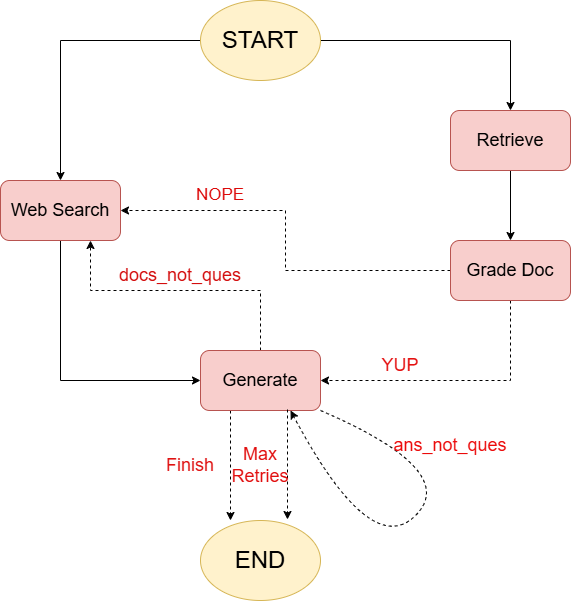

The diagram above was exported from draw.io. Its source (the exported page's mxGraphModel, read from the mxfile embedded in the PNG):
<mxGraphModel dx="788" dy="451" grid="1" gridSize="10" guides="1" tooltips="1" connect="1" arrows="1" fold="1" page="1" pageScale="1" pageWidth="850" pageHeight="1100" math="0" shadow="0">
  <root>
    <mxCell id="0" />
    <mxCell id="1" parent="0" />
    <mxCell id="10nFh78iQtX4qR8g1m02-7" style="edgeStyle=orthogonalEdgeStyle;rounded=0;orthogonalLoop=1;jettySize=auto;html=1;entryX=0.5;entryY=0;entryDx=0;entryDy=0;" edge="1" parent="1" source="10nFh78iQtX4qR8g1m02-1" target="10nFh78iQtX4qR8g1m02-4">
      <mxGeometry relative="1" as="geometry" />
    </mxCell>
    <mxCell id="10nFh78iQtX4qR8g1m02-9" style="edgeStyle=orthogonalEdgeStyle;rounded=0;orthogonalLoop=1;jettySize=auto;html=1;entryX=0.5;entryY=0;entryDx=0;entryDy=0;" edge="1" parent="1" source="10nFh78iQtX4qR8g1m02-1" target="10nFh78iQtX4qR8g1m02-3">
      <mxGeometry relative="1" as="geometry" />
    </mxCell>
    <mxCell id="10nFh78iQtX4qR8g1m02-1" value="&lt;font style=&quot;font-size: 24px;&quot;&gt;START&lt;/font&gt;" style="ellipse;whiteSpace=wrap;html=1;fillColor=#fff2cc;strokeColor=#d6b656;" vertex="1" parent="1">
      <mxGeometry x="320" y="30" width="120" height="80" as="geometry" />
    </mxCell>
    <mxCell id="10nFh78iQtX4qR8g1m02-2" value="&lt;font style=&quot;font-size: 24px;&quot;&gt;END&lt;/font&gt;" style="ellipse;whiteSpace=wrap;html=1;fillColor=#fff2cc;strokeColor=#d6b656;" vertex="1" parent="1">
      <mxGeometry x="320" y="550" width="120" height="80" as="geometry" />
    </mxCell>
    <mxCell id="10nFh78iQtX4qR8g1m02-14" style="edgeStyle=orthogonalEdgeStyle;rounded=0;orthogonalLoop=1;jettySize=auto;html=1;entryX=0;entryY=0.5;entryDx=0;entryDy=0;" edge="1" parent="1" source="10nFh78iQtX4qR8g1m02-3" target="10nFh78iQtX4qR8g1m02-6">
      <mxGeometry relative="1" as="geometry">
        <Array as="points">
          <mxPoint x="180" y="410" />
        </Array>
      </mxGeometry>
    </mxCell>
    <mxCell id="10nFh78iQtX4qR8g1m02-3" value="&lt;font style=&quot;font-size: 18px;&quot;&gt;Web Search&lt;/font&gt;" style="rounded=1;whiteSpace=wrap;html=1;fillColor=#f8cecc;strokeColor=#b85450;" vertex="1" parent="1">
      <mxGeometry x="120" y="210" width="120" height="60" as="geometry" />
    </mxCell>
    <mxCell id="10nFh78iQtX4qR8g1m02-8" style="edgeStyle=orthogonalEdgeStyle;rounded=0;orthogonalLoop=1;jettySize=auto;html=1;entryX=0.5;entryY=0;entryDx=0;entryDy=0;" edge="1" parent="1" source="10nFh78iQtX4qR8g1m02-4" target="10nFh78iQtX4qR8g1m02-5">
      <mxGeometry relative="1" as="geometry" />
    </mxCell>
    <mxCell id="10nFh78iQtX4qR8g1m02-4" value="&lt;font style=&quot;font-size: 18px;&quot;&gt;Retrieve&lt;/font&gt;" style="rounded=1;whiteSpace=wrap;html=1;fillColor=#f8cecc;strokeColor=#b85450;" vertex="1" parent="1">
      <mxGeometry x="570" y="140" width="120" height="60" as="geometry" />
    </mxCell>
    <mxCell id="10nFh78iQtX4qR8g1m02-13" style="edgeStyle=orthogonalEdgeStyle;rounded=0;orthogonalLoop=1;jettySize=auto;html=1;entryX=1;entryY=0.5;entryDx=0;entryDy=0;exitX=0.5;exitY=1;exitDx=0;exitDy=0;dashed=1;" edge="1" parent="1" source="10nFh78iQtX4qR8g1m02-5" target="10nFh78iQtX4qR8g1m02-6">
      <mxGeometry relative="1" as="geometry">
        <Array as="points">
          <mxPoint x="630" y="410" />
        </Array>
      </mxGeometry>
    </mxCell>
    <mxCell id="10nFh78iQtX4qR8g1m02-15" style="edgeStyle=orthogonalEdgeStyle;rounded=0;orthogonalLoop=1;jettySize=auto;html=1;entryX=1;entryY=0.5;entryDx=0;entryDy=0;dashed=1;" edge="1" parent="1" source="10nFh78iQtX4qR8g1m02-5" target="10nFh78iQtX4qR8g1m02-3">
      <mxGeometry relative="1" as="geometry" />
    </mxCell>
    <mxCell id="10nFh78iQtX4qR8g1m02-5" value="&lt;font style=&quot;font-size: 18px;&quot;&gt;Grade Doc&lt;/font&gt;" style="rounded=1;whiteSpace=wrap;html=1;fillColor=#f8cecc;strokeColor=#b85450;" vertex="1" parent="1">
      <mxGeometry x="570" y="270" width="120" height="60" as="geometry" />
    </mxCell>
    <mxCell id="10nFh78iQtX4qR8g1m02-18" style="edgeStyle=orthogonalEdgeStyle;rounded=0;orthogonalLoop=1;jettySize=auto;html=1;dashed=1;" edge="1" parent="1" source="10nFh78iQtX4qR8g1m02-6">
      <mxGeometry relative="1" as="geometry">
        <mxPoint x="350" y="550" as="targetPoint" />
        <Array as="points">
          <mxPoint x="350" y="550" />
        </Array>
      </mxGeometry>
    </mxCell>
    <mxCell id="10nFh78iQtX4qR8g1m02-21" style="edgeStyle=orthogonalEdgeStyle;rounded=0;orthogonalLoop=1;jettySize=auto;html=1;entryX=0.75;entryY=1;entryDx=0;entryDy=0;dashed=1;" edge="1" parent="1" source="10nFh78iQtX4qR8g1m02-6" target="10nFh78iQtX4qR8g1m02-3">
      <mxGeometry relative="1" as="geometry">
        <Array as="points">
          <mxPoint x="380" y="320" />
          <mxPoint x="210" y="320" />
        </Array>
      </mxGeometry>
    </mxCell>
    <mxCell id="10nFh78iQtX4qR8g1m02-6" value="&lt;font style=&quot;font-size: 18px;&quot;&gt;Generate&lt;/font&gt;" style="rounded=1;whiteSpace=wrap;html=1;fillColor=#f8cecc;strokeColor=#b85450;" vertex="1" parent="1">
      <mxGeometry x="320" y="380" width="120" height="60" as="geometry" />
    </mxCell>
    <mxCell id="10nFh78iQtX4qR8g1m02-16" value="&lt;font style=&quot;color: light-dark(rgb(228, 17, 17), rgb(237, 237, 237)); font-size: 18px;&quot;&gt;YUP&lt;/font&gt;" style="text;html=1;align=center;verticalAlign=middle;whiteSpace=wrap;rounded=0;" vertex="1" parent="1">
      <mxGeometry x="490" y="380" width="60" height="30" as="geometry" />
    </mxCell>
    <mxCell id="10nFh78iQtX4qR8g1m02-17" value="&lt;font style=&quot;color: light-dark(rgb(220, 9, 9), rgb(237, 237, 237)); font-size: 17px;&quot;&gt;NOPE&lt;/font&gt;" style="text;html=1;align=center;verticalAlign=middle;whiteSpace=wrap;rounded=0;" vertex="1" parent="1">
      <mxGeometry x="310" y="210" width="60" height="30" as="geometry" />
    </mxCell>
    <mxCell id="10nFh78iQtX4qR8g1m02-20" style="edgeStyle=orthogonalEdgeStyle;rounded=0;orthogonalLoop=1;jettySize=auto;html=1;dashed=1;" edge="1" parent="1">
      <mxGeometry relative="1" as="geometry">
        <mxPoint x="407" y="439" as="sourcePoint" />
        <mxPoint x="407" y="549" as="targetPoint" />
        <Array as="points">
          <mxPoint x="407" y="549" />
        </Array>
      </mxGeometry>
    </mxCell>
    <mxCell id="10nFh78iQtX4qR8g1m02-24" value="" style="curved=1;endArrow=classic;html=1;rounded=0;exitX=1;exitY=1;exitDx=0;exitDy=0;entryX=0.75;entryY=1;entryDx=0;entryDy=0;dashed=1;" edge="1" parent="1" source="10nFh78iQtX4qR8g1m02-6" target="10nFh78iQtX4qR8g1m02-6">
      <mxGeometry width="50" height="50" relative="1" as="geometry">
        <mxPoint x="530" y="500" as="sourcePoint" />
        <mxPoint x="580" y="450" as="targetPoint" />
        <Array as="points">
          <mxPoint x="580" y="500" />
          <mxPoint x="490" y="590" />
        </Array>
      </mxGeometry>
    </mxCell>
    <mxCell id="10nFh78iQtX4qR8g1m02-25" value="&lt;font style=&quot;color: light-dark(rgb(223, 17, 17), rgb(237, 237, 237)); font-size: 18px;&quot;&gt;Finish&lt;/font&gt;" style="text;html=1;align=center;verticalAlign=middle;whiteSpace=wrap;rounded=0;" vertex="1" parent="1">
      <mxGeometry x="280" y="480" width="60" height="30" as="geometry" />
    </mxCell>
    <mxCell id="10nFh78iQtX4qR8g1m02-26" value="&lt;font style=&quot;color: light-dark(rgb(225, 14, 14), rgb(237, 237, 237)); font-size: 18px;&quot;&gt;Max&lt;/font&gt;&lt;div&gt;&lt;font style=&quot;color: light-dark(rgb(225, 14, 14), rgb(237, 237, 237)); font-size: 18px;&quot;&gt;Retries&lt;/font&gt;&lt;/div&gt;" style="text;html=1;align=center;verticalAlign=middle;whiteSpace=wrap;rounded=0;" vertex="1" parent="1">
      <mxGeometry x="350" y="480" width="60" height="30" as="geometry" />
    </mxCell>
    <mxCell id="10nFh78iQtX4qR8g1m02-27" value="&lt;font style=&quot;color: light-dark(rgb(235, 10, 10), rgb(237, 237, 237)); font-size: 18px;&quot;&gt;ans_not_ques&lt;/font&gt;" style="text;html=1;align=center;verticalAlign=middle;whiteSpace=wrap;rounded=0;" vertex="1" parent="1">
      <mxGeometry x="540" y="460" width="60" height="30" as="geometry" />
    </mxCell>
    <mxCell id="10nFh78iQtX4qR8g1m02-28" value="&lt;font style=&quot;color: light-dark(rgb(211, 13, 13), rgb(237, 237, 237)); font-size: 18px;&quot;&gt;docs_not_ques&lt;/font&gt;" style="text;html=1;align=center;verticalAlign=middle;whiteSpace=wrap;rounded=0;" vertex="1" parent="1">
      <mxGeometry x="270" y="290" width="60" height="30" as="geometry" />
    </mxCell>
  </root>
</mxGraphModel>